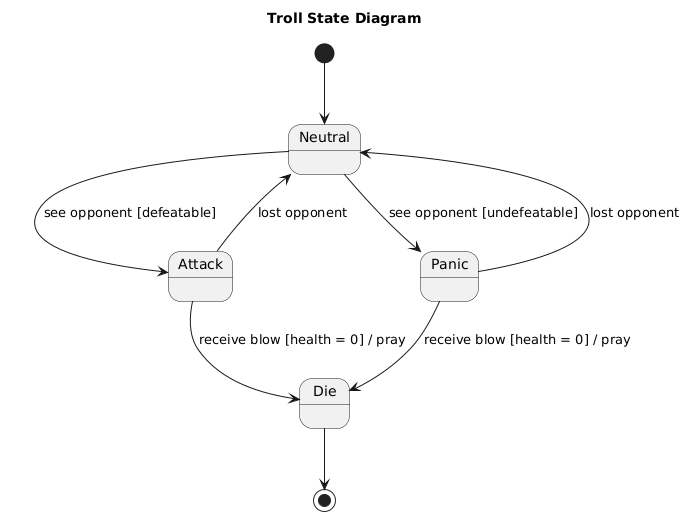

The diagram above was rendered by PlantUML. Its source (embedded in the PNG):
@startuml
title Troll State Diagram

[*] --> Neutral

state Neutral
state Attack
state Panic
state Die

Neutral --> Attack : see opponent [defeatable]
Attack --> Neutral : lost opponent

Neutral --> Panic : see opponent [undefeatable]
Panic --> Neutral : lost opponent

Attack --> Die : receive blow [health = 0] / pray
Panic --> Die : receive blow [health = 0] / pray

Die --> [*]
@enduml